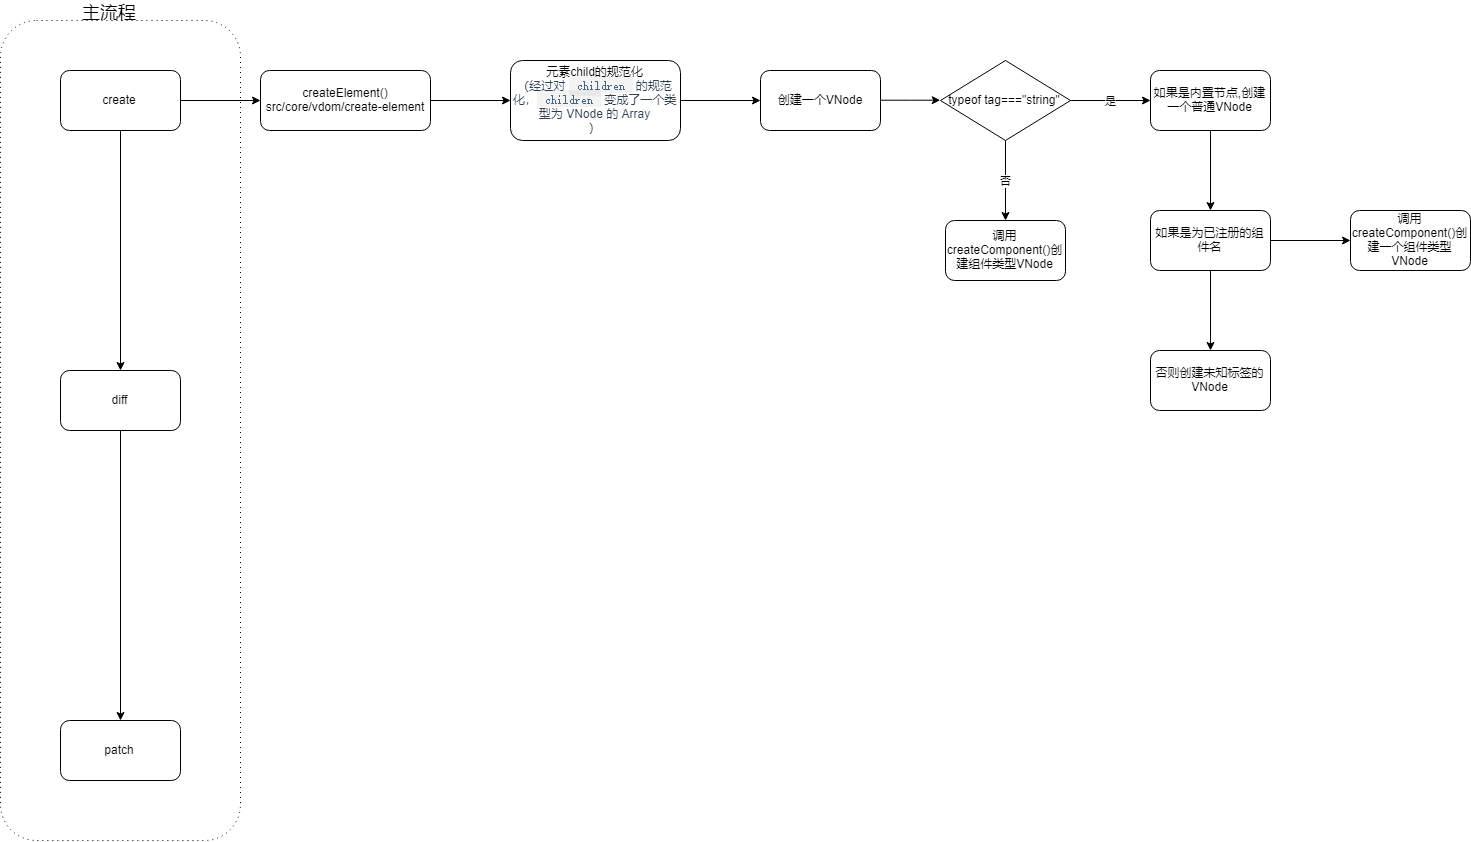

The diagram above was exported from draw.io. Its source (the exported page's mxGraphModel, read from the mxfile embedded in the PNG):
<mxGraphModel dx="1326" dy="986" grid="1" gridSize="10" guides="1" tooltips="1" connect="1" arrows="1" fold="1" page="1" pageScale="1" pageWidth="827" pageHeight="1169" math="0" shadow="0">
  <root>
    <mxCell id="0" />
    <mxCell id="1" parent="0" />
    <mxCell id="qglS0MxTDSllJbWQviYJ-13" value="" style="shape=ext;rounded=1;html=1;whiteSpace=wrap;dashed=1;dashPattern=1 4;" parent="1" vertex="1">
      <mxGeometry x="250" y="90" width="240" height="820" as="geometry" />
    </mxCell>
    <mxCell id="qglS0MxTDSllJbWQviYJ-3" value="" style="edgeStyle=orthogonalEdgeStyle;rounded=0;orthogonalLoop=1;jettySize=auto;html=1;" parent="1" source="qglS0MxTDSllJbWQviYJ-1" target="qglS0MxTDSllJbWQviYJ-2" edge="1">
      <mxGeometry relative="1" as="geometry" />
    </mxCell>
    <mxCell id="qglS0MxTDSllJbWQviYJ-7" value="" style="edgeStyle=orthogonalEdgeStyle;rounded=0;orthogonalLoop=1;jettySize=auto;html=1;" parent="1" source="qglS0MxTDSllJbWQviYJ-1" target="qglS0MxTDSllJbWQviYJ-6" edge="1">
      <mxGeometry relative="1" as="geometry" />
    </mxCell>
    <mxCell id="qglS0MxTDSllJbWQviYJ-1" value="create" style="rounded=1;whiteSpace=wrap;html=1;" parent="1" vertex="1">
      <mxGeometry x="310" y="140" width="120" height="60" as="geometry" />
    </mxCell>
    <mxCell id="qglS0MxTDSllJbWQviYJ-12" value="" style="edgeStyle=orthogonalEdgeStyle;rounded=0;orthogonalLoop=1;jettySize=auto;html=1;" parent="1" source="qglS0MxTDSllJbWQviYJ-6" target="qglS0MxTDSllJbWQviYJ-11" edge="1">
      <mxGeometry relative="1" as="geometry" />
    </mxCell>
    <mxCell id="qglS0MxTDSllJbWQviYJ-6" value="createElement()&lt;br&gt;src/core/vdom/create-element" style="rounded=1;whiteSpace=wrap;html=1;" parent="1" vertex="1">
      <mxGeometry x="510" y="140" width="170" height="60" as="geometry" />
    </mxCell>
    <mxCell id="YMd2CgejXShgPeU2_j4p-2" value="" style="edgeStyle=orthogonalEdgeStyle;rounded=0;orthogonalLoop=1;jettySize=auto;html=1;" edge="1" parent="1" source="qglS0MxTDSllJbWQviYJ-11" target="YMd2CgejXShgPeU2_j4p-3">
      <mxGeometry relative="1" as="geometry">
        <mxPoint x="1010" y="170" as="targetPoint" />
      </mxGeometry>
    </mxCell>
    <mxCell id="qglS0MxTDSllJbWQviYJ-11" value="&lt;font style=&quot;font-size: 12px&quot;&gt;元素child的规范化&lt;br&gt;（&lt;span style=&quot;color: rgb(44 , 62 , 80) ; font-family: , &amp;#34;blinkmacsystemfont&amp;#34; , &amp;#34;segoe ui&amp;#34; , &amp;#34;roboto&amp;#34; , &amp;#34;oxygen&amp;#34; , &amp;#34;ubuntu&amp;#34; , &amp;#34;cantarell&amp;#34; , &amp;#34;fira sans&amp;#34; , &amp;#34;droid sans&amp;#34; , &amp;#34;helvetica neue&amp;#34; , sans-serif ; background-color: rgb(255 , 255 , 255)&quot;&gt;经过对&amp;nbsp;&lt;/span&gt;&lt;code style=&quot;font-family: , &amp;#34;menlo&amp;#34; , &amp;#34;monaco&amp;#34; , &amp;#34;consolas&amp;#34; , &amp;#34;courier new&amp;#34; , monospace ; color: rgb(71 , 101 , 130) ; padding: 0.25rem 0.5rem ; margin: 0px ; background-color: rgba(27 , 31 , 35 , 0.05) ; border-radius: 3px&quot;&gt;children&lt;/code&gt;&lt;span style=&quot;color: rgb(44 , 62 , 80) ; font-family: , &amp;#34;blinkmacsystemfont&amp;#34; , &amp;#34;segoe ui&amp;#34; , &amp;#34;roboto&amp;#34; , &amp;#34;oxygen&amp;#34; , &amp;#34;ubuntu&amp;#34; , &amp;#34;cantarell&amp;#34; , &amp;#34;fira sans&amp;#34; , &amp;#34;droid sans&amp;#34; , &amp;#34;helvetica neue&amp;#34; , sans-serif ; background-color: rgb(255 , 255 , 255)&quot;&gt;&amp;nbsp;的规范化，&lt;/span&gt;&lt;code style=&quot;font-family: , &amp;#34;menlo&amp;#34; , &amp;#34;monaco&amp;#34; , &amp;#34;consolas&amp;#34; , &amp;#34;courier new&amp;#34; , monospace ; color: rgb(71 , 101 , 130) ; padding: 0.25rem 0.5rem ; margin: 0px ; background-color: rgba(27 , 31 , 35 , 0.05) ; border-radius: 3px&quot;&gt;children&lt;/code&gt;&lt;span style=&quot;color: rgb(44 , 62 , 80) ; font-family: , &amp;#34;blinkmacsystemfont&amp;#34; , &amp;#34;segoe ui&amp;#34; , &amp;#34;roboto&amp;#34; , &amp;#34;oxygen&amp;#34; , &amp;#34;ubuntu&amp;#34; , &amp;#34;cantarell&amp;#34; , &amp;#34;fira sans&amp;#34; , &amp;#34;droid sans&amp;#34; , &amp;#34;helvetica neue&amp;#34; , sans-serif ; background-color: rgb(255 , 255 , 255)&quot;&gt;&amp;nbsp;变成了一个类型为 VNode 的 Array&lt;/span&gt;&lt;br&gt;）&lt;/font&gt;" style="rounded=1;whiteSpace=wrap;html=1;" parent="1" vertex="1">
      <mxGeometry x="760" y="130" width="170" height="80" as="geometry" />
    </mxCell>
    <mxCell id="qglS0MxTDSllJbWQviYJ-5" value="" style="edgeStyle=orthogonalEdgeStyle;rounded=0;orthogonalLoop=1;jettySize=auto;html=1;" parent="1" source="qglS0MxTDSllJbWQviYJ-2" target="qglS0MxTDSllJbWQviYJ-4" edge="1">
      <mxGeometry relative="1" as="geometry" />
    </mxCell>
    <mxCell id="qglS0MxTDSllJbWQviYJ-2" value="diff" style="rounded=1;whiteSpace=wrap;html=1;" parent="1" vertex="1">
      <mxGeometry x="310" y="440" width="120" height="60" as="geometry" />
    </mxCell>
    <mxCell id="qglS0MxTDSllJbWQviYJ-4" value="patch" style="rounded=1;whiteSpace=wrap;html=1;" parent="1" vertex="1">
      <mxGeometry x="310" y="790" width="120" height="60" as="geometry" />
    </mxCell>
    <mxCell id="qglS0MxTDSllJbWQviYJ-14" value="&lt;font style=&quot;font-size: 18px&quot;&gt;主流程&lt;/font&gt;" style="text;html=1;resizable=0;points=[];autosize=1;align=left;verticalAlign=top;spacingTop=-4;" parent="1" vertex="1">
      <mxGeometry x="330" y="70" width="70" height="20" as="geometry" />
    </mxCell>
    <mxCell id="YMd2CgejXShgPeU2_j4p-8" value="" style="edgeStyle=orthogonalEdgeStyle;rounded=0;orthogonalLoop=1;jettySize=auto;html=1;entryX=0;entryY=0.5;entryDx=0;entryDy=0;" edge="1" parent="1" source="YMd2CgejXShgPeU2_j4p-3" target="YMd2CgejXShgPeU2_j4p-6">
      <mxGeometry relative="1" as="geometry">
        <mxPoint x="1210" y="170" as="targetPoint" />
      </mxGeometry>
    </mxCell>
    <mxCell id="YMd2CgejXShgPeU2_j4p-3" value="创建一个VNode" style="rounded=1;whiteSpace=wrap;html=1;" vertex="1" parent="1">
      <mxGeometry x="1010" y="140" width="120" height="60" as="geometry" />
    </mxCell>
    <mxCell id="YMd2CgejXShgPeU2_j4p-10" value="否" style="edgeStyle=orthogonalEdgeStyle;rounded=0;orthogonalLoop=1;jettySize=auto;html=1;" edge="1" parent="1" source="YMd2CgejXShgPeU2_j4p-6">
      <mxGeometry relative="1" as="geometry">
        <mxPoint x="1255" y="290" as="targetPoint" />
      </mxGeometry>
    </mxCell>
    <mxCell id="YMd2CgejXShgPeU2_j4p-12" value="是" style="edgeStyle=orthogonalEdgeStyle;rounded=0;orthogonalLoop=1;jettySize=auto;html=1;" edge="1" parent="1" source="YMd2CgejXShgPeU2_j4p-6">
      <mxGeometry relative="1" as="geometry">
        <mxPoint x="1400" y="170" as="targetPoint" />
      </mxGeometry>
    </mxCell>
    <mxCell id="YMd2CgejXShgPeU2_j4p-6" value="typeof tag===&quot;string&quot;" style="rhombus;whiteSpace=wrap;html=1;" vertex="1" parent="1">
      <mxGeometry x="1190" y="130" width="130" height="80" as="geometry" />
    </mxCell>
    <mxCell id="YMd2CgejXShgPeU2_j4p-15" value="" style="edgeStyle=orthogonalEdgeStyle;rounded=0;orthogonalLoop=1;jettySize=auto;html=1;" edge="1" parent="1" source="YMd2CgejXShgPeU2_j4p-13" target="YMd2CgejXShgPeU2_j4p-14">
      <mxGeometry relative="1" as="geometry" />
    </mxCell>
    <mxCell id="YMd2CgejXShgPeU2_j4p-13" value="如果是内置节点,创建一个普通VNode" style="rounded=1;whiteSpace=wrap;html=1;" vertex="1" parent="1">
      <mxGeometry x="1400" y="140" width="120" height="60" as="geometry" />
    </mxCell>
    <mxCell id="YMd2CgejXShgPeU2_j4p-17" value="" style="edgeStyle=orthogonalEdgeStyle;rounded=0;orthogonalLoop=1;jettySize=auto;html=1;" edge="1" parent="1" source="YMd2CgejXShgPeU2_j4p-14" target="YMd2CgejXShgPeU2_j4p-16">
      <mxGeometry relative="1" as="geometry" />
    </mxCell>
    <mxCell id="YMd2CgejXShgPeU2_j4p-19" value="" style="edgeStyle=orthogonalEdgeStyle;rounded=0;orthogonalLoop=1;jettySize=auto;html=1;" edge="1" parent="1" source="YMd2CgejXShgPeU2_j4p-14" target="YMd2CgejXShgPeU2_j4p-18">
      <mxGeometry relative="1" as="geometry" />
    </mxCell>
    <mxCell id="YMd2CgejXShgPeU2_j4p-14" value="如果是为已注册的组件名" style="rounded=1;whiteSpace=wrap;html=1;" vertex="1" parent="1">
      <mxGeometry x="1400" y="280" width="120" height="60" as="geometry" />
    </mxCell>
    <mxCell id="YMd2CgejXShgPeU2_j4p-18" value="否则创建未知标签的VNode" style="rounded=1;whiteSpace=wrap;html=1;" vertex="1" parent="1">
      <mxGeometry x="1400" y="420" width="120" height="60" as="geometry" />
    </mxCell>
    <mxCell id="YMd2CgejXShgPeU2_j4p-16" value="调用createComponent()创建一个组件类型VNode" style="rounded=1;whiteSpace=wrap;html=1;" vertex="1" parent="1">
      <mxGeometry x="1600" y="280" width="120" height="60" as="geometry" />
    </mxCell>
    <mxCell id="YMd2CgejXShgPeU2_j4p-22" value="调用createComponent()创建组件类型VNode" style="rounded=1;whiteSpace=wrap;html=1;" vertex="1" parent="1">
      <mxGeometry x="1195" y="290" width="120" height="60" as="geometry" />
    </mxCell>
  </root>
</mxGraphModel>